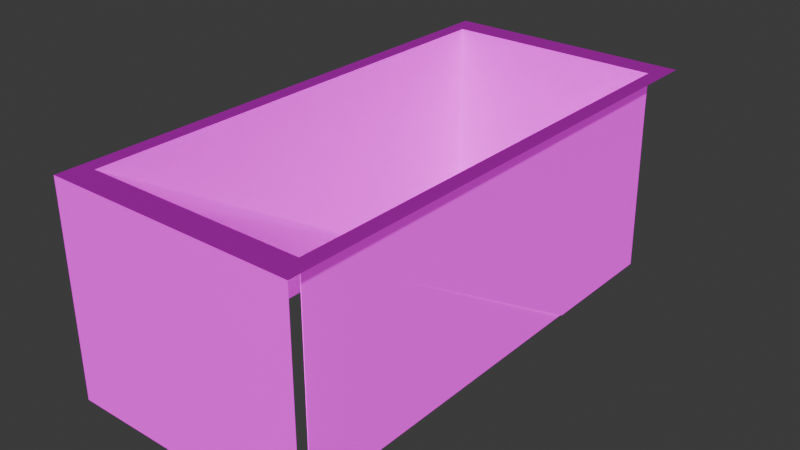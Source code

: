# Source: dice_box_spaceship.blend  (saved by Blender 4.0.36; exported with 4.5.12 LTS)
import bpy
from mathutils import Matrix  # noqa: F401  (used for matrix-valued properties, if any)

bpy.ops.wm.read_factory_settings(use_empty=True)
scene = bpy.context.scene
scene.name = 'Scene'

# ---- collections
col_collection = bpy.data.collections.new('Collection'); scene.collection.children.link(col_collection)

# ---- images (referenced by path relative to the original .blend; pixels are not part of the script)
import os
ASSET_DIR = os.environ.get("B2B_ASSET_DIR", "")  # directory of the original .blend (textures are referenced by path, not embedded)
HERE = os.path.dirname(os.path.abspath(__file__))  # packed textures are extracted next to this script under _unpacked/

def load_image(name, relpath, width, height, colorspace="sRGB"):
    """Load a texture the original file referenced (path relative to the .blend, or extracted next to this script)."""
    p = next((c for c in (os.path.join(HERE, relpath), os.path.join(ASSET_DIR, relpath)) if relpath and os.path.exists(c)), "")
    if p:
        img = bpy.data.images.load(p, check_existing=True)
        img.name = name
    else:  # same state as the original file: an image datablock whose file is absent (Cycles renders it pink)
        img = bpy.data.images.new(name, width, height)
        img.source = "FILE"
        img.filepath = "//" + (relpath or name)
    img.colorspace_settings.name = colorspace
    return img
img_lit_tiles_albedo_png = load_image('lit_tiles_albedo.png', 'lit_tiles_albedo.png', 1024, 1024, 'sRGB')
img_lit_tiles_displace_exr = load_image('lit_tiles_displace.exr', 'lit_tiles_displace.exr', 1024, 1024, 'Linear Rec.709')
img_diamond_plate_albedo_png = load_image('diamond_plate_albedo.png', 'diamond_plate_albedo.png', 1024, 1024, 'sRGB')
img_diamond_plate_normal_png = load_image('diamond_plate_normal.png', 'diamond_plate_normal.png', 1024, 1024, 'sRGB')
img_diamond_plate_displace_exr = load_image('diamond_plate_displace.exr', 'diamond_plate_displace.exr', 1024, 1024, 'Linear Rec.709')
img_metal_grid_albedo_png = load_image('metal_grid_albedo.png', 'metal_grid_albedo.png', 1024, 1024, 'sRGB')

# ---- materials (node trees are filled in below, after node groups)
mat_glowtiles = bpy.data.materials.new('GlowTiles')
mat_diamondplatesteel = bpy.data.materials.new('DiamondPlateSteel')
mat_windows = bpy.data.materials.new('Windows')
mat_windows.preview_render_type = 'FLAT'

# ---- material node trees
mat_glowtiles.use_nodes = True; mat_glowtiles.node_tree.nodes.clear()
_N = mat_glowtiles.node_tree.nodes; _L = mat_glowtiles.node_tree.links
n0 = _N.new('ShaderNodeBsdfPrincipled'); n0.name = 'Principled BSDF'; n0.location = (10, 300)
n0.inputs[3].default_value = 1.45
n0.inputs[28].default_value = 0.4
n1 = _N.new('ShaderNodeTexImage'); n1.name = 'Image Texture'; n1.location = (-369, 187)
n1.image = img_lit_tiles_albedo_png
n2 = _N.new('ShaderNodeTexImage'); n2.name = 'Image Texture.001'; n2.location = (270, 224)
n2.image = img_lit_tiles_displace_exr
n3 = _N.new('ShaderNodeDisplacement'); n3.name = 'Displacement'; n3.location = (583, 247)
n3.inputs[2].default_value = 1.0
n4 = _N.new('ShaderNodeOutputMaterial'); n4.name = 'Material Output'; n4.location = (791, 318)
_L.new(n0.outputs[0], n4.inputs[0])
_L.new(n1.outputs[0], n0.inputs[0])
_L.new(n1.outputs[0], n0.inputs[27])
_L.new(n2.outputs[0], n3.inputs[0])
_L.new(n3.outputs[0], n4.inputs[2])
n4.is_active_output = True
mat_diamondplatesteel.use_nodes = True; mat_diamondplatesteel.node_tree.nodes.clear()
_N = mat_diamondplatesteel.node_tree.nodes; _L = mat_diamondplatesteel.node_tree.links
n0 = _N.new('ShaderNodeBsdfPrincipled'); n0.name = 'Principled BSDF'; n0.location = (-182, 281)
n0.inputs[1].default_value = 0.6764
n0.inputs[2].default_value = 0.1055
n0.inputs[3].default_value = 1.45
n1 = _N.new('ShaderNodeTexImage'); n1.name = 'Image Texture'; n1.location = (-565, 309)
n1.image = img_diamond_plate_albedo_png
n2 = _N.new('ShaderNodeTexImage'); n2.name = 'Image Texture.002'; n2.location = (-568, 3)
n2.image = img_diamond_plate_normal_png
n3 = _N.new('ShaderNodeTexImage'); n3.name = 'Image Texture.001'; n3.location = (87, 195)
n3.image = img_diamond_plate_displace_exr
n4 = _N.new('ShaderNodeDisplacement'); n4.name = 'Displacement'; n4.location = (386, 171)
n4.inputs[2].default_value = 1.0
n5 = _N.new('ShaderNodeOutputMaterial'); n5.name = 'Material Output'; n5.location = (623, 283)
_L.new(n0.outputs[0], n5.inputs[0])
_L.new(n1.outputs[0], n0.inputs[0])
_L.new(n2.outputs[0], n0.inputs[5])
_L.new(n3.outputs[0], n4.inputs[0])
_L.new(n4.outputs[0], n5.inputs[2])
n5.is_active_output = True
mat_windows.use_nodes = True; mat_windows.node_tree.nodes.clear()
_N = mat_windows.node_tree.nodes; _L = mat_windows.node_tree.links
n0 = _N.new('ShaderNodeAmbientOcclusion'); n0.name = 'Ambient Occlusion'; n0.location = (30, 834)
n1 = _N.new('ShaderNodeOutputMaterial'); n1.name = 'Material Output'; n1.location = (317, 316)
n1.target = 'CYCLES'
n2 = _N.new('ShaderNodeBsdfPrincipled'); n2.name = 'Principled BSDF'; n2.location = (-10, 315)
n2.inputs[1].default_value = 0.5818
n2.inputs[2].default_value = 0.2691
n2.inputs[3].default_value = 1.6
n2.inputs[18].default_value = 1.0
n2.inputs[27].default_value = (1.0, 1.0, 1.0, 0.0)
n3 = _N.new('ShaderNodeTexImage'); n3.name = 'Image Texture'; n3.location = (-451, 286)
n3.image = img_metal_grid_albedo_png
_L.new(n2.outputs[0], n1.inputs[0])
_L.new(n3.outputs[0], n2.inputs[0])
_L.new(n3.outputs[1], n2.inputs[4])
n1.is_active_output = True

# ---- world
world_world = bpy.data.worlds.new('World'); scene.world = world_world
world_world.use_nodes = True; world_world.node_tree.nodes.clear()
_N = world_world.node_tree.nodes; _L = world_world.node_tree.links
n0 = _N.new('ShaderNodeOutputWorld'); n0.name = 'World Output'; n0.location = (300, 300)
n1 = _N.new('ShaderNodeBackground'); n1.name = 'Background'; n1.location = (10, 300)
n1.inputs[0].default_value = (0.05088, 0.05088, 0.05088, 1.0)
_L.new(n1.outputs[0], n0.inputs[0])
n0.is_active_output = True
world_world.color = (0.05088, 0.05088, 0.05088)
world_world.use_sun_shadow = False
world_world.sun_shadow_jitter_overblur = 0.0

# ---- meshes
me_cube_001 = bpy.data.meshes.new('Cube.001')
me_cube_001.from_pydata([(-2.398, -5.0, -2.0), (-2.132, 2.035, -1.95), (-2.398, -5.0, 2.0), (-2.132, 4.548, -1.95), (-2.398, 5.0, 2.0), (2.398, -5.0, -2.0), (2.132, 2.035, -1.95), (2.398, -5.0, 2.0), (2.132, 4.548, -1.95), (2.398, 5.0, 2.0), (2.098, 4.5, 2.0), (-2.098, 4.5, 2.0), (-2.098, -4.5, 2.0), (2.098, -4.5, 2.0), (-2.098, -4.5, -1.95), (-2.098, 4.5, -1.95), (2.098, -4.5, -1.95), (2.098, 4.5, -1.95), (2.098, 4.5, 2.0), (-2.098, 4.5, 2.0), (-2.098, -4.5, 2.0), (2.098, -4.5, 2.0), (2.108, -4.5, -1.95), (2.108, 4.5, -1.95), (2.108, 4.5, 2.0), (2.108, -4.5, 2.0), (-2.108, -4.5, -1.95), (-2.108, 4.5, -1.95), (-2.108, 4.5, 2.0), (-2.108, -4.5, 2.0), (-2.098, 4.51, -1.95), (2.098, 4.51, -1.95), (2.098, 4.51, 2.0), (-2.098, 4.51, 2.0)], [], [(5, 7, 2, 0), (12, 2, 7, 13), (13, 7, 9, 4, 2, 12, 11, 10), (12, 1, 3, 11), (11, 3, 8, 10), (8, 6, 13, 10), (3, 1, 6, 8), (20, 14, 15, 19), (19, 15, 17, 18), (17, 16, 21, 18), (23, 24, 25, 22), (29, 28, 27, 26), (33, 32, 31, 30)])
me_cube_001.polygons.foreach_set('material_index', [0, 1, 1, 0, 0, 0, 2, 0, 0, 0, 0, 0, 0])
_uv = me_cube_001.uv_layers.new(name='UVMap')
_uv.uv.foreach_set('vector', [5.296, 6.905, -5.074, 6.905, -5.074, -5.528, 5.296, -5.528, -0.684, -1.475, -0.8007, -1.67, 1.067, -1.67, 0.9504, -1.475, 0.9504, -1.475, 1.067, -1.67, 1.067, 2.225, -0.8007, 2.225, -0.8007, -1.67, -0.684, -1.475, -0.684, 2.03, 0.9504, 2.03, 0.3486, 0.3922, 0.5207, 0.3922, 0.5207, 0.7843, 0.3486, 0.7843, 0.6928, 0.3922, 0.8649, 0.3922, 0.8649, 0.6972, 0.6928, 0.6972, 0.6928, 0.3922, 0.6928, 0.7843, 0.5207, 0.7843, 0.5207, 0.3922, -0.3812, 0.1517, -0.3812, -0.9942, 1.316, -0.9942, 1.316, 0.1517, -7.486, -8.106, 1.024, -8.106, 1.024, 9.994, -7.486, 9.994, -2.484, -4.031, 6.043, -4.031, 6.043, 5.028, -2.484, 5.028, 10.03, -9.002, 10.03, 10.39, 1.52, 10.39, 1.52, -9.002, 0.4859, 1.0, 0.2664, 1.0, 0.2664, 0.5, 0.4859, 0.5, 0.4859, 1.0, 0.4859, 0.5, 0.7053, 0.5, 0.7053, 1.0, 0.7053, 0.9663, 0.7053, 0.7331, 0.9248, 0.7331, 0.9248, 0.9663])
me_cube_001.materials.append(mat_glowtiles)
me_cube_001.materials.append(mat_diamondplatesteel)
me_cube_001.materials.append(mat_windows)
me_cube_001.update()
me_plane = bpy.data.meshes.new('Plane')
me_plane.from_pydata([(-2.098, -4.499, 2.0), (2.098, -4.499, 2.0), (-2.098, 2.039, -1.952), (2.098, 2.039, -1.952)], [], [(0, 1, 3, 2)])
me_plane.polygons.foreach_set('material_index', [2])
_uv = me_plane.uv_layers.new(name='UVMap')
_uv.uv.foreach_set('vector', [0.8671, 1.807, -0.7983, 1.807, -0.7983, -0.9809, 0.8671, -0.9809])
me_plane.materials.append(mat_diamondplatesteel)
me_plane.materials.append(mat_glowtiles)
me_plane.materials.append(mat_windows)
me_plane.update()

# ---- objects
ob_dicebox_col = bpy.data.objects.new('DiceBox-col', me_cube_001)
ob_boxslope_col = bpy.data.objects.new('BoxSlope-col', me_plane)

# ---- transforms, parenting, visibility, modifiers, constraints
ob_dicebox_col.location = (0.0, 0.0, 0.0)
ob_boxslope_col.location = (0.0, 0.0, 0.0)

# ---- collection membership
col_collection.objects.link(ob_dicebox_col)
col_collection.objects.link(ob_boxslope_col)

# ---- scene / render settings (as saved in the file)
scene.frame_start = 1; scene.frame_end = 250; scene.frame_set(1)
scene.render.engine = 'CYCLES'
scene.cycles.sampling_pattern = 'TABULATED_SOBOL'
scene.cycles.transparent_max_bounces = 20
bpy.context.view_layer.update()

# ---- added for rendering (the .blend has no active camera and no usable light): camera, sun
cam_auto = bpy.data.cameras.new('AutoCamera')
cam_auto.lens = 50.0
cam_auto.sensor_width = 36.0
cam_auto.clip_end = 1000.0
ob_auto_camera = bpy.data.objects.new('AutoCamera', cam_auto)
scene.collection.objects.link(ob_auto_camera)
ob_auto_camera.location = (10.9082, -13.0898, 8.72656)
ob_auto_camera.rotation_euler = (1.09748, -7.21219e-08, 0.694738)
scene.camera = ob_auto_camera
light_auto_sun = bpy.data.lights.new('AutoSun', 'SUN')
light_auto_sun.energy = 3.0
light_auto_sun.angle = 0.0523599
ob_auto_sun = bpy.data.objects.new('AutoSun', light_auto_sun)
scene.collection.objects.link(ob_auto_sun)
ob_auto_sun.rotation_euler = (0.872665, 0.174533, 0.523599)
bpy.context.view_layer.update()
